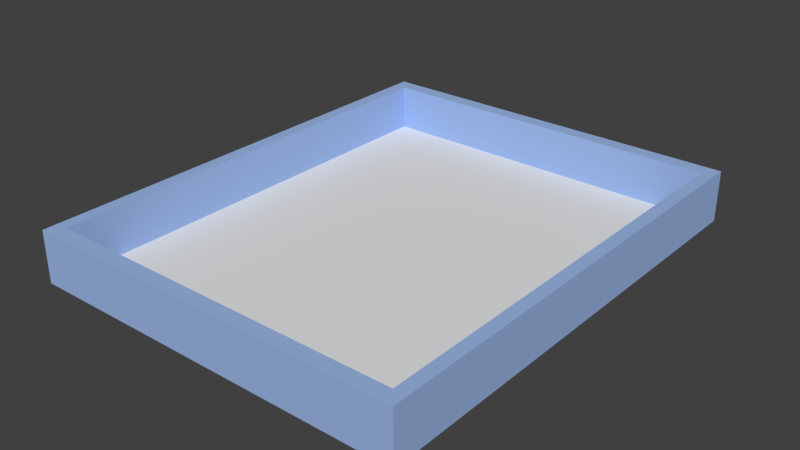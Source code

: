 # Source: simple_map.blend  (saved by Blender 2.78.0; exported with 4.5.12 LTS)
import bpy
from mathutils import Matrix  # noqa: F401  (used for matrix-valued properties, if any)

bpy.ops.wm.read_factory_settings(use_empty=True)
scene = bpy.context.scene
scene.name = 'Scene'

# ---- collections
col_collection_1 = bpy.data.collections.new('Collection 1'); scene.collection.children.link(col_collection_1)

# ---- materials (node trees are filled in below, after node groups)
mat_floor = bpy.data.materials.new('floor')
mat_floor.alpha_threshold = 0.0
mat_floor.use_transparent_shadow = False
mat_floor.roughness = 0.5
mat_walls = bpy.data.materials.new('walls')
mat_walls.alpha_threshold = 0.0
mat_walls.use_transparent_shadow = False
mat_walls.diffuse_color = (0.3349, 0.4765, 0.8, 1.0)
mat_walls.roughness = 0.5

# ---- material node trees

# ---- world
world_world = bpy.data.worlds.new('World'); scene.world = world_world
world_world.color = (0.05088, 0.05088, 0.05088)
world_world.use_sun_shadow = False
world_world.sun_shadow_jitter_overblur = 0.0
world_world.cycles.sampling_method = 'MANUAL'

# ---- meshes
me_cube_001 = bpy.data.meshes.new('Cube.001')
me_cube_001.from_pydata([(-1.0, -1.0, -1.0), (-1.0, -1.0, 1.0), (-1.0, 1.0, -1.0), (-1.0, 1.0, 1.0), (1.0, -1.0, -1.0), (1.0, -1.0, 1.0), (1.0, 1.0, -1.0), (1.0, 1.0, 1.0), (-1.0, 0.8485, -1.0), (-1.0, -0.8485, -1.0), (-1.0, -0.8485, 1.0), (-1.0, 0.8485, 1.0), (1.0, -0.8485, -1.0), (1.0, 0.8485, -1.0), (1.0, 0.8485, 1.0), (1.0, -0.8485, 1.0), (0.8447, 1.0, -1.0), (-0.8447, 1.0, -1.0), (-0.8447, 1.0, 1.0), (0.8447, 1.0, 1.0), (-0.8447, -1.0, -1.0), (0.8447, -1.0, -1.0), (0.8447, -1.0, 1.0), (-0.8447, -1.0, 1.0), (-0.9338, 0.9378, 1.0), (0.9338, 0.9378, 1.0), (-0.9338, -0.9378, 1.0), (0.9338, -0.9378, 1.0), (0.8447, 0.8485, -1.0), (-0.8447, 0.8485, -1.0), (0.8447, -0.8485, -1.0), (-0.8447, -0.8485, -1.0), (-0.9338, 0.9378, -0.8058), (0.9338, 0.9378, -0.8058), (-0.9338, -0.9378, -0.8058), (0.9338, -0.9378, -0.8058)], [], [(8, 11, 3, 2), (16, 19, 7, 6), (12, 15, 5, 4), (20, 23, 1, 0), (30, 12, 4, 21), (26, 10, 1, 23), (18, 3, 11, 24), (24, 11, 10, 26), (16, 6, 13, 28), (28, 13, 12, 30), (6, 7, 14, 13), (13, 14, 15, 12), (0, 1, 10, 9), (9, 10, 11, 8), (8, 29, 31, 9), (29, 28, 30, 31), (2, 17, 29, 8), (17, 16, 28, 29), (14, 25, 27, 15), (24, 26, 34, 32), (7, 19, 25, 14), (19, 18, 24, 25), (15, 27, 22, 5), (27, 26, 23, 22), (9, 31, 20, 0), (31, 30, 21, 20), (4, 5, 22, 21), (21, 22, 23, 20), (2, 3, 18, 17), (17, 18, 19, 16), (33, 32, 34, 35), (26, 27, 35, 34), (25, 24, 32, 33), (27, 25, 33, 35)])
me_cube_001.polygons.foreach_set('material_index', [1, 1, 1, 1, 1, 1, 1, 1, 1, 1, 1, 1, 1, 1, 1, 0, 1, 1, 1, 1, 1, 1, 1, 1, 1, 1, 1, 1, 1, 1, 0, 1, 1, 1])
me_cube_001.materials.append(mat_floor)
me_cube_001.materials.append(mat_walls)
me_cube_001.use_remesh_preserve_volume = False
me_cube_001.use_remesh_preserve_attributes = False
me_cube_001.use_mirror_vertex_groups = False
me_cube_001.update()

# ---- objects
ob_cube = bpy.data.objects.new('Cube', me_cube_001)

# ---- transforms, parenting, visibility, modifiers, constraints
ob_cube.location = (0.0, 0.0, 0.0)
ob_cube.scale = (7.456, 9.214, 1.0)
ob_cube.lineart.crease_threshold = 0.0

# ---- collection membership
col_collection_1.objects.link(ob_cube)

# ---- scene / render settings (as saved in the file)
scene.frame_start = 1; scene.frame_end = 250; scene.frame_set(1)
scene.render.engine = 'BLENDER_EEVEE_NEXT'
scene.render.resolution_percentage = 50
scene.render.dither_intensity = 0.0
scene.cycles.use_denoising = False
scene.cycles.samples = 128
scene.cycles.sampling_pattern = 'TABULATED_SOBOL'
scene.cycles.light_sampling_threshold = 0.0
scene.cycles.use_adaptive_sampling = False
scene.cycles.use_light_tree = False
scene.cycles.blur_glossy = 0.0
scene.cycles.sample_clamp_indirect = 0.0
scene.view_settings.view_transform = 'Standard'
bpy.context.view_layer.update()

# ---- added for rendering (the .blend has no active camera and no usable light): camera, sun
cam_auto = bpy.data.cameras.new('AutoCamera')
cam_auto.lens = 50.0
cam_auto.sensor_width = 36.0
cam_auto.clip_end = 1000.0
ob_auto_camera = bpy.data.objects.new('AutoCamera', cam_auto)
scene.collection.objects.link(ob_auto_camera)
ob_auto_camera.location = (22.012, -26.4144, 17.6096)
ob_auto_camera.rotation_euler = (1.09748, -7.21219e-08, 0.694738)
scene.camera = ob_auto_camera
light_auto_sun = bpy.data.lights.new('AutoSun', 'SUN')
light_auto_sun.energy = 3.0
light_auto_sun.angle = 0.0523599
ob_auto_sun = bpy.data.objects.new('AutoSun', light_auto_sun)
scene.collection.objects.link(ob_auto_sun)
ob_auto_sun.rotation_euler = (0.872665, 0.174533, 0.523599)
bpy.context.view_layer.update()
